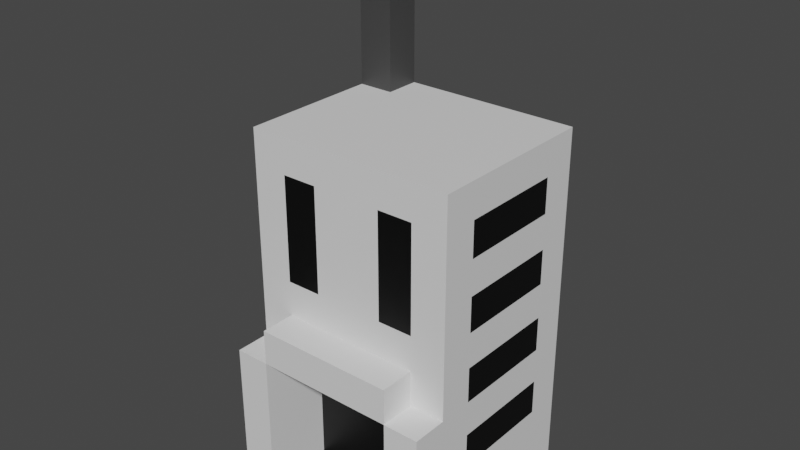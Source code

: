 # Source: BigSpawnerBuilding.blend  (saved by Blender 2.93.21; exported with 4.5.12 LTS)
import bpy
from mathutils import Matrix  # noqa: F401  (used for matrix-valued properties, if any)

bpy.ops.wm.read_factory_settings(use_empty=True)
scene = bpy.context.scene
scene.name = 'Scene'

# ---- collections
col_collection = bpy.data.collections.new('Collection'); scene.collection.children.link(col_collection)

# ---- materials (node trees are filled in below, after node groups)
mat_material_001 = bpy.data.materials.new('Material.001')
mat_material_001.use_transparent_shadow = False
mat_material_002 = bpy.data.materials.new('Material.002')
mat_material_002.use_transparent_shadow = False
mat_material_003 = bpy.data.materials.new('Material.003')
mat_material_003.use_transparent_shadow = False
mat_material_004 = bpy.data.materials.new('Material.004')
mat_material_004.use_transparent_shadow = False

# ---- material node trees
mat_material_001.use_nodes = True; mat_material_001.node_tree.nodes.clear()
_N = mat_material_001.node_tree.nodes; _L = mat_material_001.node_tree.links
n0 = _N.new('ShaderNodeBsdfPrincipled'); n0.name = 'Principled BSDF'; n0.location = (10, 300)
n0.distribution = 'GGX'
n0.subsurface_method = 'BURLEY'
n0.inputs[3].default_value = 1.45
n0.inputs[27].default_value = (0.0, 0.0, 0.0, 1.0)
n0.inputs[28].default_value = 1.0
n1 = _N.new('ShaderNodeOutputMaterial'); n1.name = 'Material Output'; n1.location = (300, 300)
_L.new(n0.outputs[0], n1.inputs[0])
n1.is_active_output = True
mat_material_002.use_nodes = True; mat_material_002.node_tree.nodes.clear()
_N = mat_material_002.node_tree.nodes; _L = mat_material_002.node_tree.links
n0 = _N.new('ShaderNodeBsdfPrincipled'); n0.name = 'Principled BSDF'; n0.location = (10, 300)
n0.distribution = 'GGX'
n0.subsurface_method = 'BURLEY'
n0.inputs[0].default_value = (0.0, 0.0, 0.0, 1.0)
n0.inputs[3].default_value = 1.45
n0.inputs[27].default_value = (0.0, 0.0, 0.0, 1.0)
n0.inputs[28].default_value = 1.0
n1 = _N.new('ShaderNodeOutputMaterial'); n1.name = 'Material Output'; n1.location = (300, 300)
_L.new(n0.outputs[0], n1.inputs[0])
n1.is_active_output = True
mat_material_003.use_nodes = True; mat_material_003.node_tree.nodes.clear()
_N = mat_material_003.node_tree.nodes; _L = mat_material_003.node_tree.links
n0 = _N.new('ShaderNodeBsdfPrincipled'); n0.name = 'Principled BSDF'; n0.location = (10, 300)
n0.distribution = 'GGX'
n0.subsurface_method = 'BURLEY'
n0.inputs[0].default_value = (0.05222, 0.05222, 0.05222, 1.0)
n0.inputs[3].default_value = 1.45
n0.inputs[27].default_value = (0.0, 0.0, 0.0, 1.0)
n0.inputs[28].default_value = 1.0
n1 = _N.new('ShaderNodeOutputMaterial'); n1.name = 'Material Output'; n1.location = (300, 300)
_L.new(n0.outputs[0], n1.inputs[0])
n1.is_active_output = True
mat_material_004.use_nodes = True; mat_material_004.node_tree.nodes.clear()
_N = mat_material_004.node_tree.nodes; _L = mat_material_004.node_tree.links
n0 = _N.new('ShaderNodeBsdfPrincipled'); n0.name = 'Principled BSDF'; n0.location = (10, 300)
n0.distribution = 'GGX'
n0.subsurface_method = 'BURLEY'
n0.inputs[0].default_value = (0.8, 0.01959, 0.0, 1.0)
n0.inputs[3].default_value = 1.45
n0.inputs[27].default_value = (0.0, 0.0, 0.0, 1.0)
n0.inputs[28].default_value = 1.0
n1 = _N.new('ShaderNodeOutputMaterial'); n1.name = 'Material Output'; n1.location = (300, 300)
_L.new(n0.outputs[0], n1.inputs[0])
n1.is_active_output = True

# ---- world
world_world = bpy.data.worlds.new('World'); scene.world = world_world
world_world.use_nodes = True; world_world.node_tree.nodes.clear()
_N = world_world.node_tree.nodes; _L = world_world.node_tree.links
n0 = _N.new('ShaderNodeOutputWorld'); n0.name = 'World Output'; n0.location = (300, 300)
n1 = _N.new('ShaderNodeBackground'); n1.name = 'Background'; n1.location = (10, 300)
n1.inputs[0].default_value = (0.05088, 0.05088, 0.05088, 1.0)
_L.new(n1.outputs[0], n0.inputs[0])
n0.is_active_output = True
world_world.color = (0.05088, 0.05088, 0.05088)
world_world.use_sun_shadow = False
world_world.sun_shadow_jitter_overblur = 0.0

# ---- meshes
me_bigspawnerbuilding_001 = bpy.data.meshes.new('BigSpawnerBuilding.001')
me_bigspawnerbuilding_001.from_pydata([(-0.3, 0.2, 0.1), (-0.3, 0.0, -0.3), (-0.3, 0.0, 0.3), (-0.3, 0.2, -0.2), (-0.3, 0.3, 0.1), (-0.3, 0.3, -0.2), (-0.3, 0.4, 0.3), (-0.3, 0.4, 0.2), (-0.3, 0.4, 0.1), (-0.3, 0.4, -0.2), (-0.3, 0.5, 0.1), (-0.3, 0.5, -0.2), (-0.3, 0.6, 0.1), (-0.3, 0.6, -0.2), (-0.3, 0.7, 0.1), (-0.3, 0.7, -0.2), (-0.3, 0.8, 0.1), (-0.3, 0.8, -0.2), (-0.3, 0.9, 0.1), (-0.3, 0.9, -0.2), (-0.3, 1.0, 0.2), (-0.3, 1.0, -0.2), (-0.3, 1.0, -0.3), (-0.3, 1.4, -0.2), (-0.3, 1.4, -0.3), (-0.3, 1.5, -0.2), (-0.3, 1.5, -0.3), (-0.2, 0.5, 0.3), (-0.2, 0.4, 0.2), (-0.2, 0.4, 0.3), (-0.2, 0.5, 0.2), (0.2, 0.4, 0.3), (0.2, 0.0, 0.1), (0.2, 0.0, 0.3), (0.2, 0.4, 0.1), (-0.2, 0.0, 0.3), (-0.2, 0.0, 0.1), (-0.2, 0.4, 0.3), (-0.2, 0.4, 0.1), (-0.2, 1.0, -0.2), (-0.2, 1.0, -0.3), (-0.2, 1.4, -0.2), (-0.2, 1.4, -0.3), (-0.2, 1.5, -0.2), (-0.2, 1.5, -0.3), (0.2, 0.4, 0.3), (0.2, 0.4, 0.2), (0.2, 0.5, 0.3), (0.2, 0.5, 0.2), (0.3, 0.0, 0.3), (0.3, 0.0, -0.3), (0.3, 0.2, 0.1), (0.3, 0.2, -0.2), (0.3, 0.3, 0.1), (0.3, 0.3, -0.2), (0.3, 0.4, 0.3), (0.3, 0.4, 0.2), (0.3, 0.4, 0.1), (0.3, 0.4, -0.2), (0.3, 0.5, 0.1), (0.3, 0.5, -0.2), (0.3, 0.6, 0.1), (0.3, 0.6, -0.2), (0.3, 0.7, 0.1), (0.3, 0.7, -0.2), (0.3, 0.8, 0.1), (0.3, 0.8, -0.2), (0.3, 0.9, 0.1), (0.3, 0.9, -0.2), (0.3, 1.0, 0.2), (0.3, 1.0, -0.3), (-0.2, 0.0, 0.3), (-0.3, 0.4, 0.3), (-0.3, 0.0, 0.3), (-0.2, 0.4, 0.3), (0.2, 0.4, 0.3), (-0.2, 0.5, 0.3), (0.2, 0.5, 0.3), (0.3, 0.0, 0.3), (0.2, 0.0, 0.3), (0.3, 0.4, 0.3), (-0.2, 0.4, 0.2), (-0.3, 1.0, 0.2), (-0.3, 0.4, 0.2), (-0.2, 0.5, 0.2), (-0.2, 0.6, 0.2), (-0.2, 0.9, 0.2), (-0.1, 0.6, 0.2), (-0.1, 0.9, 0.2), (0.1, 0.6, 0.2), (0.1, 0.9, 0.2), (0.2, 0.5, 0.2), (0.2, 0.6, 0.2), (0.2, 0.9, 0.2), (0.3, 0.4, 0.2), (0.2, 0.4, 0.2), (0.3, 1.0, 0.2), (0.2, 0.0, 0.1), (-0.2, 0.4, 0.1), (-0.2, 0.0, 0.1), (0.2, 0.4, 0.1), (-0.2, 1.0, -0.2), (-0.3, 1.4, -0.2), (-0.3, 1.0, -0.2), (-0.2, 1.4, -0.2), (-0.3, 1.5, -0.2), (-0.2, 1.5, -0.2), (-0.3, 0.0, -0.3), (-0.3, 1.0, -0.3), (-0.2, 0.2, -0.3), (-0.2, 0.3, -0.3), (-0.2, 0.4, -0.3), (-0.2, 0.5, -0.3), (-0.2, 0.6, -0.3), (-0.2, 0.7, -0.3), (-0.2, 0.8, -0.3), (-0.2, 0.9, -0.3), (-0.3, 1.4, -0.3), (-0.2, 1.0, -0.3), (-0.3, 1.5, -0.3), (-0.2, 1.4, -0.3), (-0.2, 1.5, -0.3), (0.2, 0.2, -0.3), (0.2, 0.3, -0.3), (0.2, 0.4, -0.3), (0.2, 0.5, -0.3), (0.2, 0.6, -0.3), (0.2, 0.7, -0.3), (0.2, 0.8, -0.3), (0.2, 0.9, -0.3), (0.3, 0.0, -0.3), (0.3, 1.0, -0.3), (-0.2, 0.0, 0.1), (-0.2, 0.0, 0.3), (-0.3, 0.0, 0.3), (0.2, 0.0, 0.1), (0.3, 0.0, 0.3), (0.2, 0.0, 0.3), (-0.2, 0.0, 0.0), (0.2, 0.0, 0.0), (-0.3, 0.0, -0.3), (0.3, 0.0, -0.3), (-0.2, 0.4, 0.1), (0.2, 0.4, 0.3), (-0.2, 0.4, 0.3), (0.2, 0.4, 0.1), (-0.3, 0.4, 0.3), (-0.2, 0.4, 0.3), (-0.3, 0.4, 0.2), (-0.2, 0.4, 0.2), (0.2, 0.4, 0.3), (0.3, 0.4, 0.3), (0.2, 0.4, 0.2), (0.3, 0.4, 0.2), (-0.2, 0.5, 0.3), (0.2, 0.5, 0.3), (-0.2, 0.5, 0.2), (0.2, 0.5, 0.2), (-0.3, 1.0, 0.2), (0.3, 1.0, 0.2), (-0.2, 1.0, 0.1), (-0.1, 1.0, 0.1), (0.1, 1.0, 0.1), (0.2, 1.0, 0.1), (-0.3, 1.0, -0.2), (-0.2, 1.0, -0.2), (-0.1, 1.0, -0.2), (0.1, 1.0, -0.2), (0.2, 1.0, -0.2), (-0.2, 1.0, -0.3), (0.3, 1.0, -0.3), (-0.3, 1.5, -0.2), (-0.2, 1.5, -0.2), (-0.3, 1.5, -0.3), (-0.2, 1.5, -0.3)], [], [(0, 1, 2), (3, 1, 0), (4, 0, 2), (4, 3, 0), (5, 1, 3), (5, 3, 4), (6, 4, 2), (6, 5, 4), (7, 5, 6), (8, 5, 7), (9, 1, 5), (9, 5, 8), (10, 8, 7), (10, 9, 8), (11, 1, 9), (11, 9, 10), (12, 10, 7), (12, 11, 10), (13, 1, 11), (13, 11, 12), (14, 12, 7), (14, 13, 12), (15, 1, 13), (15, 13, 14), (16, 14, 7), (16, 15, 14), (17, 1, 15), (17, 15, 16), (18, 16, 7), (18, 17, 16), (19, 1, 17), (19, 17, 18), (20, 18, 7), (20, 19, 18), (21, 1, 19), (21, 19, 20), (22, 1, 21), (23, 22, 21), (24, 22, 23), (25, 24, 23), (26, 24, 25), (27, 28, 29), (30, 28, 27), (31, 32, 33), (34, 32, 31), (35, 36, 37), (37, 36, 38), (39, 40, 41), (41, 40, 42), (41, 42, 43), (43, 42, 44), (45, 46, 47), (47, 46, 48), (49, 50, 51), (51, 50, 52), (49, 51, 53), (51, 52, 53), (52, 50, 54), (53, 52, 54), (49, 53, 55), (53, 54, 55), (55, 54, 56), (56, 54, 57), (54, 50, 58), (57, 54, 58), (56, 57, 59), (57, 58, 59), (58, 50, 60), (59, 58, 60), (56, 59, 61), (59, 60, 61), (60, 50, 62), (61, 60, 62), (56, 61, 63), (61, 62, 63), (62, 50, 64), (63, 62, 64), (56, 63, 65), (63, 64, 65), (64, 50, 66), (65, 64, 66), (56, 65, 67), (65, 66, 67), (66, 50, 68), (67, 66, 68), (56, 67, 69), (67, 68, 69), (68, 50, 70), (69, 68, 70), (71, 72, 73), (74, 72, 71), (75, 76, 74), (77, 76, 75), (78, 75, 79), (80, 75, 78), (81, 82, 83), (84, 82, 81), (85, 82, 84), (86, 82, 85), (87, 85, 84), (87, 86, 85), (88, 82, 86), (88, 86, 87), (89, 87, 84), (89, 88, 87), (90, 82, 88), (90, 88, 89), (91, 89, 84), (92, 90, 89), (92, 89, 91), (93, 82, 90), (93, 90, 92), (94, 92, 91), (94, 91, 95), (94, 93, 92), (96, 82, 93), (96, 93, 94), (97, 98, 99), (100, 98, 97), (101, 102, 103), (104, 105, 102), (104, 102, 101), (106, 105, 104), (107, 108, 109), (109, 108, 110), (110, 108, 111), (111, 108, 112), (112, 108, 113), (113, 108, 114), (114, 108, 115), (115, 108, 116), (108, 117, 118), (116, 108, 118), (117, 119, 120), (118, 117, 120), (120, 119, 121), (107, 109, 122), (109, 110, 122), (110, 111, 123), (122, 110, 123), (111, 112, 124), (123, 111, 124), (112, 113, 125), (124, 112, 125), (113, 114, 126), (125, 113, 126), (114, 115, 127), (126, 114, 127), (115, 116, 128), (127, 115, 128), (116, 118, 129), (128, 116, 129), (127, 128, 130), (126, 127, 130), (128, 129, 130), (124, 125, 130), (123, 124, 130), (122, 123, 130), (107, 122, 130), (125, 126, 130), (129, 118, 131), (130, 129, 131), (132, 133, 134), (135, 136, 137), (138, 132, 134), (138, 135, 132), (139, 136, 135), (139, 135, 138), (140, 138, 134), (140, 139, 138), (141, 136, 139), (141, 139, 140), (142, 143, 144), (145, 143, 142), (146, 147, 148), (148, 147, 149), (150, 151, 152), (152, 151, 153), (154, 155, 156), (156, 155, 157), (158, 159, 160), (160, 159, 161), (161, 159, 162), (162, 159, 163), (158, 160, 164), (160, 161, 165), (164, 160, 165), (161, 162, 166), (165, 161, 166), (162, 163, 167), (166, 162, 167), (163, 159, 168), (167, 163, 168), (166, 167, 169), (167, 168, 169), (165, 166, 169), (168, 159, 170), (169, 168, 170), (171, 172, 173), (173, 172, 174)])
me_bigspawnerbuilding_001.polygons.foreach_set('use_smooth', [True] * 200)
me_bigspawnerbuilding_001.polygons.foreach_set('material_index', [0, 0, 0, 1, 0, 1, 0, 0, 0, 0, 0, 0, 0, 1, 0, 1, 0, 0, 0, 0, 0, 1, 0, 1, 0, 0, 0, 0, 0, 1, 0, 1, 0, 0, 0, 0, 0, 2, 2, 3, 3, 0, 0, 0, 0, 0, 0, 2, 2, 3, 3, 0, 0, 0, 0, 0, 1, 0, 1, 0, 0, 0, 0, 0, 0, 0, 1, 0, 1, 0, 0, 0, 0, 0, 1, 0, 1, 0, 0, 0, 0, 0, 1, 0, 1, 0, 0, 0, 0, 0, 0, 0, 0, 0, 0, 0, 0, 0, 0, 0, 1, 0, 1, 0, 0, 0, 0, 0, 1, 0, 0, 1, 0, 0, 0, 0, 0, 1, 1, 2, 3, 2, 3, 0, 0, 0, 0, 0, 0, 0, 0, 2, 0, 3, 2, 3, 0, 1, 0, 1, 1, 0, 0, 1, 1, 0, 0, 1, 1, 0, 0, 1, 0, 0, 0, 0, 0, 0, 0, 0, 0, 0, 0, 0, 0, 0, 0, 0, 0, 0, 0, 0, 0, 0, 0, 0, 0, 0, 0, 0, 0, 0, 0, 0, 0, 0, 0, 0, 0, 0, 0, 0, 0, 0, 0, 0, 0, 0, 3, 3])
_uv = me_bigspawnerbuilding_001.uv_layers.new(name='UVMap')
_uv.uv.foreach_set('vector', [0.3066, 0.5, 0.3066, 0.5, 0.3066, 0.5, 0.3066, 0.5, 0.3066, 0.5, 0.3066, 0.5, 0.3066, 0.5, 0.3066, 0.5, 0.3066, 0.5, 0.9941, 0.5, 0.9941, 0.5, 0.9941, 0.5, 0.3066, 0.5, 0.3066, 0.5, 0.3066, 0.5, 0.9941, 0.5, 0.9941, 0.5, 0.9941, 0.5, 0.3066, 0.5, 0.3066, 0.5, 0.3066, 0.5, 0.3066, 0.5, 0.3066, 0.5, 0.3066, 0.5, 0.3066, 0.5, 0.3066, 0.5, 0.3066, 0.5, 0.3066, 0.5, 0.3066, 0.5, 0.3066, 0.5, 0.3066, 0.5, 0.3066, 0.5, 0.3066, 0.5, 0.3066, 0.5, 0.3066, 0.5, 0.3066, 0.5, 0.3066, 0.5, 0.3066, 0.5, 0.3066, 0.5, 0.9941, 0.5, 0.9941, 0.5, 0.9941, 0.5, 0.3066, 0.5, 0.3066, 0.5, 0.3066, 0.5, 0.9941, 0.5, 0.9941, 0.5, 0.9941, 0.5, 0.3066, 0.5, 0.3066, 0.5, 0.3066, 0.5, 0.3066, 0.5, 0.3066, 0.5, 0.3066, 0.5, 0.3066, 0.5, 0.3066, 0.5, 0.3066, 0.5, 0.3066, 0.5, 0.3066, 0.5, 0.3066, 0.5, 0.3066, 0.5, 0.3066, 0.5, 0.3066, 0.5, 0.9941, 0.5, 0.9941, 0.5, 0.9941, 0.5, 0.3066, 0.5, 0.3066, 0.5, 0.3066, 0.5, 0.9941, 0.5, 0.9941, 0.5, 0.9941, 0.5, 0.3066, 0.5, 0.3066, 0.5, 0.3066, 0.5, 0.3066, 0.5, 0.3066, 0.5, 0.3066, 0.5, 0.3066, 0.5, 0.3066, 0.5, 0.3066, 0.5, 0.3066, 0.5, 0.3066, 0.5, 0.3066, 0.5, 0.3066, 0.5, 0.3066, 0.5, 0.3066, 0.5, 0.9941, 0.5, 0.9941, 0.5, 0.9941, 0.5, 0.3066, 0.5, 0.3066, 0.5, 0.3066, 0.5, 0.9941, 0.5, 0.9941, 0.5, 0.9941, 0.5, 0.3066, 0.5, 0.3066, 0.5, 0.3066, 0.5, 0.3066, 0.5, 0.3066, 0.5, 0.3066, 0.5, 0.3066, 0.5, 0.3066, 0.5, 0.3066, 0.5, 0.3066, 0.5, 0.3066, 0.5, 0.3066, 0.5, 0.3066, 0.5, 0.3066, 0.5, 0.3066, 0.5, 0.9863, 0.5, 0.9863, 0.5, 0.9863, 0.5, 0.9863, 0.5, 0.9863, 0.5, 0.9863, 0.5, 0.8457, 0.5, 0.8457, 0.5, 0.8457, 0.5, 0.8457, 0.5, 0.8457, 0.5, 0.8457, 0.5, 0.3066, 0.5, 0.3066, 0.5, 0.3066, 0.5, 0.3066, 0.5, 0.3066, 0.5, 0.3066, 0.5, 0.3066, 0.5, 0.3066, 0.5, 0.3066, 0.5, 0.3066, 0.5, 0.3066, 0.5, 0.3066, 0.5, 0.3066, 0.5, 0.3066, 0.5, 0.3066, 0.5, 0.3066, 0.5, 0.3066, 0.5, 0.3066, 0.5, 0.9863, 0.5, 0.9863, 0.5, 0.9863, 0.5, 0.9863, 0.5, 0.9863, 0.5, 0.9863, 0.5, 0.8457, 0.5, 0.8457, 0.5, 0.8457, 0.5, 0.8457, 0.5, 0.8457, 0.5, 0.8457, 0.5, 0.3066, 0.5, 0.3066, 0.5, 0.3066, 0.5, 0.3066, 0.5, 0.3066, 0.5, 0.3066, 0.5, 0.3066, 0.5, 0.3066, 0.5, 0.3066, 0.5, 0.3066, 0.5, 0.3066, 0.5, 0.3066, 0.5, 0.3066, 0.5, 0.3066, 0.5, 0.3066, 0.5, 0.9941, 0.5, 0.9941, 0.5, 0.9941, 0.5, 0.3066, 0.5, 0.3066, 0.5, 0.3066, 0.5, 0.9941, 0.5, 0.9941, 0.5, 0.9941, 0.5, 0.3066, 0.5, 0.3066, 0.5, 0.3066, 0.5, 0.3066, 0.5, 0.3066, 0.5, 0.3066, 0.5, 0.3066, 0.5, 0.3066, 0.5, 0.3066, 0.5, 0.3066, 0.5, 0.3066, 0.5, 0.3066, 0.5, 0.3066, 0.5, 0.3066, 0.5, 0.3066, 0.5, 0.3066, 0.5, 0.3066, 0.5, 0.3066, 0.5, 0.3066, 0.5, 0.3066, 0.5, 0.3066, 0.5, 0.9941, 0.5, 0.9941, 0.5, 0.9941, 0.5, 0.3066, 0.5, 0.3066, 0.5, 0.3066, 0.5, 0.9941, 0.5, 0.9941, 0.5, 0.9941, 0.5, 0.3066, 0.5, 0.3066, 0.5, 0.3066, 0.5, 0.3066, 0.5, 0.3066, 0.5, 0.3066, 0.5, 0.3066, 0.5, 0.3066, 0.5, 0.3066, 0.5, 0.3066, 0.5, 0.3066, 0.5, 0.3066, 0.5, 0.3066, 0.5, 0.3066, 0.5, 0.3066, 0.5, 0.9941, 0.5, 0.9941, 0.5, 0.9941, 0.5, 0.3066, 0.5, 0.3066, 0.5, 0.3066, 0.5, 0.9941, 0.5, 0.9941, 0.5, 0.9941, 0.5, 0.3066, 0.5, 0.3066, 0.5, 0.3066, 0.5, 0.3066, 0.5, 0.3066, 0.5, 0.3066, 0.5, 0.3066, 0.5, 0.3066, 0.5, 0.3066, 0.5, 0.3066, 0.5, 0.3066, 0.5, 0.3066, 0.5, 0.3066, 0.5, 0.3066, 0.5, 0.3066, 0.5, 0.9941, 0.5, 0.9941, 0.5, 0.9941, 0.5, 0.3066, 0.5, 0.3066, 0.5, 0.3066, 0.5, 0.9941, 0.5, 0.9941, 0.5, 0.9941, 0.5, 0.3066, 0.5, 0.3066, 0.5, 0.3066, 0.5, 0.3066, 0.5, 0.3066, 0.5, 0.3066, 0.5, 0.3066, 0.5, 0.3066, 0.5, 0.3066, 0.5, 0.3066, 0.5, 0.3066, 0.5, 0.3066, 0.5, 0.3066, 0.5, 0.3066, 0.5, 0.3066, 0.5, 0.3066, 0.5, 0.3066, 0.5, 0.3066, 0.5, 0.3066, 0.5, 0.3066, 0.5, 0.3066, 0.5, 0.3066, 0.5, 0.3066, 0.5, 0.3066, 0.5, 0.3066, 0.5, 0.3066, 0.5, 0.3066, 0.5, 0.3066, 0.5, 0.3066, 0.5, 0.3066, 0.5, 0.3066, 0.5, 0.3066, 0.5, 0.3066, 0.5, 0.3066, 0.5, 0.3066, 0.5, 0.3066, 0.5, 0.3066, 0.5, 0.3066, 0.5, 0.3066, 0.5, 0.3066, 0.5, 0.3066, 0.5, 0.3066, 0.5, 0.3066, 0.5, 0.3066, 0.5, 0.3066, 0.5, 0.9941, 0.5, 0.9941, 0.5, 0.9941, 0.5, 0.3066, 0.5, 0.3066, 0.5, 0.3066, 0.5, 0.9941, 0.5, 0.9941, 0.5, 0.9941, 0.5, 0.3066, 0.5, 0.3066, 0.5, 0.3066, 0.5, 0.3066, 0.5, 0.3066, 0.5, 0.3066, 0.5, 0.3066, 0.5, 0.3066, 0.5, 0.3066, 0.5, 0.3066, 0.5, 0.3066, 0.5, 0.3066, 0.5, 0.3066, 0.5, 0.3066, 0.5, 0.3066, 0.5, 0.9941, 0.5, 0.9941, 0.5, 0.9941, 0.5, 0.3066, 0.5, 0.3066, 0.5, 0.3066, 0.5, 0.3066, 0.5, 0.3066, 0.5, 0.3066, 0.5, 0.9941, 0.5, 0.9941, 0.5, 0.9941, 0.5, 0.3066, 0.5, 0.3066, 0.5, 0.3066, 0.5, 0.3066, 0.5, 0.3066, 0.5, 0.3066, 0.5, 0.3066, 0.5, 0.3066, 0.5, 0.3066, 0.5, 0.3066, 0.5, 0.3066, 0.5, 0.3066, 0.5, 0.3066, 0.5, 0.3066, 0.5, 0.3066, 0.5, 0.9941, 0.5, 0.9941, 0.5, 0.9941, 0.5, 0.9941, 0.5, 0.9941, 0.5, 0.9941, 0.5, 0.9863, 0.5, 0.9863, 0.5, 0.9863, 0.5, 0.8457, 0.5, 0.8457, 0.5, 0.8457, 0.5, 0.9863, 0.5, 0.9863, 0.5, 0.9863, 0.5, 0.8457, 0.5, 0.8457, 0.5, 0.8457, 0.5, 0.3066, 0.5, 0.3066, 0.5, 0.3066, 0.5, 0.3066, 0.5, 0.3066, 0.5, 0.3066, 0.5, 0.3066, 0.5, 0.3066, 0.5, 0.3066, 0.5, 0.3066, 0.5, 0.3066, 0.5, 0.3066, 0.5, 0.3066, 0.5, 0.3066, 0.5, 0.3066, 0.5, 0.3066, 0.5, 0.3066, 0.5, 0.3066, 0.5, 0.3066, 0.5, 0.3066, 0.5, 0.3066, 0.5, 0.3066, 0.5, 0.3066, 0.5, 0.3066, 0.5, 0.9863, 0.5, 0.9863, 0.5, 0.9863, 0.5, 0.3066, 0.5, 0.3066, 0.5, 0.3066, 0.5, 0.8457, 0.5, 0.8457, 0.5, 0.8457, 0.5, 0.9863, 0.5, 0.9863, 0.5, 0.9863, 0.5, 0.8457, 0.5, 0.8457, 0.5, 0.8457, 0.5, 0.3066, 0.5, 0.3066, 0.5, 0.3066, 0.5, 0.9941, 0.5, 0.9941, 0.5, 0.9941, 0.5, 0.3066, 0.5, 0.3066, 0.5, 0.3066, 0.5, 0.9941, 0.5, 0.9941, 0.5, 0.9941, 0.5, 0.9941, 0.5, 0.9941, 0.5, 0.9941, 0.5, 0.3066, 0.5, 0.3066, 0.5, 0.3066, 0.5, 0.3066, 0.5, 0.3066, 0.5, 0.3066, 0.5, 0.9941, 0.5, 0.9941, 0.5, 0.9941, 0.5, 0.9941, 0.5, 0.9941, 0.5, 0.9941, 0.5, 0.3066, 0.5, 0.3066, 0.5, 0.3066, 0.5, 0.3066, 0.5, 0.3066, 0.5, 0.3066, 0.5, 0.9941, 0.5, 0.9941, 0.5, 0.9941, 0.5, 0.9941, 0.5, 0.9941, 0.5, 0.9941, 0.5, 0.3066, 0.5, 0.3066, 0.5, 0.3066, 0.5, 0.3066, 0.5, 0.3066, 0.5, 0.3066, 0.5, 0.9941, 0.5, 0.9941, 0.5, 0.9941, 0.5, 0.3066, 0.5, 0.3066, 0.5, 0.3066, 0.5, 0.3066, 0.5, 0.3066, 0.5, 0.3066, 0.5, 0.3066, 0.5, 0.3066, 0.5, 0.3066, 0.5, 0.3066, 0.5, 0.3066, 0.5, 0.3066, 0.5, 0.3066, 0.5, 0.3066, 0.5, 0.3066, 0.5, 0.3066, 0.5, 0.3066, 0.5, 0.3066, 0.5, 0.3066, 0.5, 0.3066, 0.5, 0.3066, 0.5, 0.3066, 0.5, 0.3066, 0.5, 0.3066, 0.5, 0.3066, 0.5, 0.3066, 0.5, 0.3066, 0.5, 0.3066, 0.5, 0.3066, 0.5, 0.3066, 0.5, 0.3066, 0.5, 0.3066, 0.5, 0.3066, 0.5, 0.3066, 0.5, 0.3066, 0.5, 0.3066, 0.5, 0.3066, 0.5, 0.3066, 0.5, 0.3066, 0.5, 0.9941, 0.5, 0.9941, 0.5, 0.9941, 0.5, 0.3066, 0.5, 0.3066, 0.5, 0.3066, 0.5, 0.9941, 0.5, 0.9941, 0.5, 0.9941, 0.5, 0.3066, 0.5, 0.3066, 0.5, 0.3066, 0.5, 0.3066, 0.5, 0.3066, 0.5, 0.3066, 0.5, 0.3066, 0.5, 0.3066, 0.5, 0.3066, 0.5, 0.3066, 0.5, 0.3066, 0.5, 0.3066, 0.5, 0.3066, 0.5, 0.3066, 0.5, 0.3066, 0.5, 0.3066, 0.5, 0.3066, 0.5, 0.3066, 0.5, 0.3066, 0.5, 0.3066, 0.5, 0.3066, 0.5, 0.3066, 0.5, 0.3066, 0.5, 0.3066, 0.5, 0.3066, 0.5, 0.3066, 0.5, 0.3066, 0.5, 0.3066, 0.5, 0.3066, 0.5, 0.3066, 0.5, 0.3066, 0.5, 0.3066, 0.5, 0.3066, 0.5, 0.3066, 0.5, 0.3066, 0.5, 0.3066, 0.5, 0.3066, 0.5, 0.3066, 0.5, 0.3066, 0.5, 0.3066, 0.5, 0.3066, 0.5, 0.3066, 0.5, 0.3066, 0.5, 0.3066, 0.5, 0.3066, 0.5, 0.3066, 0.5, 0.3066, 0.5, 0.3066, 0.5, 0.3066, 0.5, 0.3066, 0.5, 0.3066, 0.5, 0.9941, 0.5, 0.9941, 0.5, 0.9941, 0.5, 0.3066, 0.5, 0.3066, 0.5, 0.3066, 0.5, 0.3066, 0.5, 0.3066, 0.5, 0.3066, 0.5, 0.9941, 0.5, 0.9941, 0.5, 0.9941, 0.5, 0.9941, 0.5, 0.9941, 0.5, 0.9941, 0.5, 0.3066, 0.5, 0.3066, 0.5, 0.3066, 0.5, 0.3066, 0.5, 0.3066, 0.5, 0.3066, 0.5, 0.9941, 0.5, 0.9941, 0.5, 0.9941, 0.5, 0.3066, 0.5, 0.3066, 0.5, 0.3066, 0.5, 0.3066, 0.5, 0.3066, 0.5, 0.3066, 0.5, 0.3066, 0.5, 0.3066, 0.5, 0.3066, 0.5, 0.3066, 0.5, 0.3066, 0.5, 0.3066, 0.5, 0.3066, 0.5, 0.3066, 0.5, 0.3066, 0.5, 0.8457, 0.5, 0.8457, 0.5, 0.8457, 0.5, 0.8457, 0.5, 0.8457, 0.5, 0.8457, 0.5])
me_bigspawnerbuilding_001.materials.append(mat_material_001)
me_bigspawnerbuilding_001.materials.append(mat_material_002)
me_bigspawnerbuilding_001.materials.append(mat_material_003)
me_bigspawnerbuilding_001.materials.append(mat_material_004)
me_bigspawnerbuilding_001.use_remesh_fix_poles = True
me_bigspawnerbuilding_001.use_remesh_preserve_attributes = False
me_bigspawnerbuilding_001.update()
me_bigspawnerbuilding_001.normals_split_custom_set([tuple(v) for v in zip(*[iter([-1.0, 0.0, 0.0, -1.0, 0.0, 0.0, -1.0, 0.0, 0.0, -1.0, 0.0, 0.0, -1.0, 0.0, 0.0, -1.0, 0.0, 0.0, -1.0, 0.0, 0.0, -1.0, 0.0, 0.0, -1.0, 0.0, 0.0, -1.0, 0.0, 0.0, -1.0, 0.0, 0.0, -1.0, 0.0, 0.0, -1.0, 0.0, 0.0, -1.0, 0.0, 0.0, -1.0, 0.0, 0.0, -1.0, 0.0, 0.0, -1.0, 0.0, 0.0, -1.0, 0.0, 0.0, -1.0, 0.0, 0.0, -1.0, 0.0, 0.0, -1.0, 0.0, 0.0, -1.0, 0.0, 0.0, -1.0, 0.0, 0.0, -1.0, 0.0, 0.0, -1.0, 0.0, 0.0, -1.0, 0.0, 0.0, -1.0, 0.0, 0.0, -1.0, 0.0, 0.0, -1.0, 0.0, 0.0, -1.0, 0.0, 0.0, -1.0, 0.0, 0.0, -1.0, 0.0, 0.0, -1.0, 0.0, 0.0, -1.0, 0.0, 0.0, -1.0, 0.0, 0.0, -1.0, 0.0, 0.0, -1.0, 0.0, 0.0, -1.0, 0.0, 0.0, -1.0, 0.0, 0.0, -1.0, 0.0, 0.0, -1.0, 0.0, 0.0, -1.0, 0.0, 0.0, -1.0, 0.0, 0.0, -1.0, 0.0, 0.0, -1.0, 0.0, 0.0, -1.0, 0.0, 0.0, -1.0, 0.0, 0.0, -1.0, 0.0, 0.0, -1.0, 0.0, 0.0, -1.0, 0.0, 0.0, -1.0, 0.0, 0.0, -1.0, 0.0, 0.0, -1.0, 0.0, 0.0, -1.0, 0.0, 0.0, -1.0, 0.0, 0.0, -1.0, 0.0, 0.0, -1.0, 0.0, 0.0, -1.0, 0.0, 0.0, -1.0, 0.0, 0.0, -1.0, 0.0, 0.0, -1.0, 0.0, 0.0, -1.0, 0.0, 0.0, -1.0, 0.0, 0.0, -1.0, 0.0, 0.0, -1.0, 0.0, 0.0, -1.0, 0.0, 0.0, -1.0, 0.0, 0.0, -1.0, 0.0, 0.0, -1.0, 0.0, 0.0, -1.0, 0.0, 0.0, -1.0, 0.0, 0.0, -1.0, 0.0, 0.0, -1.0, 0.0, 0.0, -1.0, 0.0, 0.0, -1.0, 0.0, 0.0, -1.0, 0.0, 0.0, -1.0, 0.0, 0.0, -1.0, 0.0, 0.0, -1.0, 0.0, 0.0, -1.0, 0.0, 0.0, -1.0, 0.0, 0.0, -1.0, 0.0, 0.0, -1.0, 0.0, 0.0, -1.0, 0.0, 0.0, -1.0, 0.0, 0.0, -1.0, 0.0, 0.0, -1.0, 0.0, 0.0, -1.0, 0.0, 0.0, -1.0, 0.0, 0.0, -1.0, 0.0, 0.0, -1.0, 0.0, 0.0, -1.0, 0.0, 0.0, -1.0, 0.0, 0.0, -1.0, 0.0, 0.0, -1.0, 0.0, 0.0, -1.0, 0.0, 0.0, -1.0, 0.0, 0.0, -1.0, 0.0, 0.0, -1.0, 0.0, 0.0, -1.0, 0.0, 0.0, -1.0, 0.0, 0.0, -1.0, 0.0, 0.0, -1.0, 0.0, 0.0, -1.0, 0.0, 0.0, -1.0, 0.0, 0.0, -1.0, 0.0, 0.0, -1.0, 0.0, 0.0, -1.0, 0.0, 0.0, -1.0, 0.0, 0.0, -1.0, 0.0, 0.0, -1.0, 0.0, 0.0, -1.0, 0.0, 0.0, -1.0, 0.0, 0.0, -1.0, 0.0, 0.0, -1.0, 0.0, 0.0, -1.0, 0.0, 0.0, -1.0, 0.0, 0.0, -1.0, 0.0, 0.0, -1.0, 0.0, 0.0, -1.0, 0.0, 0.0, -1.0, 0.0, 0.0, -1.0, 0.0, 0.0, -1.0, 0.0, 0.0, -1.0, 0.0, 0.0, -1.0, 0.0, 0.0, -1.0, 0.0, 0.0, -1.0, 0.0, 0.0, -1.0, 0.0, 0.0, -1.0, 0.0, 0.0, -1.0, 0.0, 0.0, -1.0, 0.0, 0.0, -1.0, 0.0, 0.0, -1.0, 0.0, 0.0, -1.0, 0.0, 0.0, -1.0, 0.0, 0.0, 1.0, 0.0, 0.0, 1.0, 0.0, 0.0, 1.0, 0.0, 0.0, 1.0, 0.0, 0.0, 1.0, 0.0, 0.0, 1.0, 0.0, 0.0, 1.0, 0.0, 0.0, 1.0, 0.0, 0.0, 1.0, 0.0, 0.0, 1.0, 0.0, 0.0, 1.0, 0.0, 0.0, 1.0, 0.0, 0.0, 1.0, 0.0, 0.0, 1.0, 0.0, 0.0, 1.0, 0.0, 0.0, 1.0, 0.0, 0.0, 1.0, 0.0, 0.0, 1.0, 0.0, 0.0, 1.0, 0.0, 0.0, 1.0, 0.0, 0.0, 1.0, 0.0, 0.0, 1.0, 0.0, 0.0, 1.0, 0.0, 0.0, 1.0, 0.0, 0.0, 1.0, 0.0, 0.0, 1.0, -2.544e-08, 0.0, 1.0, -4.581e-09, 0.0, 1.0, -4.581e-09, 0.0, 1.0, -2.544e-08, 0.0, 1.0, -2.01e-08, 0.0, 1.0, 0.0, 0.0, 1.0, -4.581e-09, 0.0, 1.0, 0.0, 0.0, 1.0, -4.581e-09, 0.0, 1.0, -2.01e-08, 0.0, 1.0, 0.0, 0.0, 1.0, -2.01e-08, 0.0, 1.0, -2.544e-08, 0.0, 1.0, 0.0, 0.0, 1.0, 0.0, 0.0, 1.0, -2.01e-08, 0.0, 1.0, 0.0, 0.0, 1.0, 0.0, 0.0, 1.0, 0.0, 0.0, 1.0, 0.0, 0.0, 1.0, 0.0, 0.0, 1.0, 0.0, 0.0, 1.0, 0.0, 0.0, 1.0, 0.0, 0.0, 1.0, 0.0, 0.0, 1.0, 0.0, 0.0, 1.0, 0.0, 0.0, 1.0, 0.0, 0.0, 1.0, 0.0, 0.0, 1.0, 0.0, 0.0, 1.0, -2.544e-08, 0.0, 1.0, 0.0, 0.0, 1.0, 0.0, 0.0, 1.0, 0.0, 0.0, 1.0, 0.0, 0.0, 1.0, 0.0, 0.0, 1.0, 0.0, 0.0, 1.0, 0.0, 0.0, 1.0, 0.0, 0.0, 1.0, 0.0, 0.0, 1.0, 0.0, 0.0, 1.0, 0.0, 0.0, 1.0, -2.544e-08, 0.0, 1.0, 0.0, 0.0, 1.0, 0.0, 0.0, 1.0, 0.0, 0.0, 1.0, 0.0, 0.0, 1.0, 0.0, 0.0, 1.0, 0.0, 0.0, 1.0, 0.0, 0.0, 1.0, 0.0, 0.0, 1.0, 0.0, 0.0, 1.0, 0.0, 0.0, 1.0, 0.0, 0.0, 1.0, -2.544e-08, 0.0, 1.0, 0.0, 0.0, 1.0, 0.0, 0.0, 1.0, 0.0, 0.0, 1.0, 0.0, 0.0, 1.0, 0.0, 0.0, 1.0, 0.0, 0.0, 1.0, 0.0, 0.0, 1.0, 0.0, 0.0, 1.0, 0.0, 0.0, 1.0, 0.0, 0.0, 1.0, 0.0, 0.0, 1.0, -2.544e-08, 0.0, 1.0, 0.0, 0.0, 1.0, 0.0, 0.0, 1.0, 0.0, 0.0, 1.0, 0.0, 0.0, 1.0, 0.0, 0.0, 1.0, 0.0, 0.0, 1.0, 0.0, 0.0, 1.0, 0.0, 0.0, 1.0, 0.0, 0.0, 1.0, 0.0, 0.0, 1.0, 0.0, 0.0, 1.0, -2.544e-08, 0.0, 1.0, 0.0, 0.0, 1.0, 0.0, 0.0, 1.0, 0.0, 0.0, 1.0, 0.0, 0.0, 1.0, 0.0, 0.0, 1.0, 0.0, 0.0, 1.0, 0.0, 0.0, 1.0, 0.0, 0.0, 1.0, 0.0, 0.0, 1.0, 0.0, 0.0, 1.0, 0.0, 0.0, 1.0, -2.544e-08, 0.0, 1.0, 2.504e-08, 0.0, 1.0, 0.0, 0.0, 1.0, 0.0, 0.0, 1.0, 2.504e-08, 0.0, 1.0, 0.0, 0.0, 1.0, 0.0, 0.0, 1.0, 1.162e-08, 0.0, 1.0, 0.0, 0.0, 1.0, 2.504e-08, 0.0, 1.0, 1.162e-08, 0.0, 1.0, 2.504e-08, 0.0, 1.0, -2.544e-08, 0.0, 1.0, 3.725e-08, 0.0, 1.0, 1.162e-08, 0.0, 1.0, 2.504e-08, 0.0, 1.0, 3.725e-08, 0.0, 0.0, 0.0, 1.0, 0.0, 0.0, 1.0, 0.0, 0.0, 1.0, 0.0, 0.0, 1.0, 0.0, 0.0, 1.0, 0.0, 0.0, 1.0, 0.0, 0.0, 1.0, 0.0, 0.0, 1.0, 0.0, 0.0, 1.0, 0.0, 0.0, 1.0, 0.0, 0.0, 1.0, 0.0, 0.0, 1.0, 0.0, 0.0, 1.0, 0.0, 0.0, 1.0, 0.0, 0.0, 1.0, 0.0, 0.0, 1.0, 0.0, 0.0, 1.0, 0.0, 0.0, 1.0, 0.0, 0.0, 1.0, 0.0, 0.0, 1.0, 0.0, 0.0, 1.0, 0.0, 0.0, 1.0, 0.0, 0.0, 1.0, 0.0, 0.0, 1.0, 0.0, 0.0, 1.0, 0.0, 0.0, 1.0, 0.0, 0.0, 1.0, 0.0, 0.0, 1.0, 0.0, 0.0, 1.0, 0.0, 0.0, 1.0, 0.0, 0.0, 1.0, 0.0, 0.0, 1.0, 0.0, 0.0, 1.0, 0.0, 0.0, 1.0, 0.0, 0.0, 1.0, 0.0, 0.0, 1.0, 0.0, 0.0, 1.0, 0.0, 0.0, 1.0, 0.0, 0.0, 1.0, 0.0, 0.0, 1.0, 0.0, 0.0, 1.0, 0.0, 0.0, 1.0, 0.0, 0.0, 1.0, 0.0, 0.0, 1.0, 0.0, 0.0, 1.0, 0.0, 0.0, 1.0, 0.0, 0.0, 1.0, 0.0, 0.0, 1.0, 0.0, 0.0, 1.0, 0.0, 0.0, 1.0, 0.0, 0.0, 1.0, 0.0, 0.0, 1.0, 0.0, 0.0, 1.0, 0.0, 0.0, 1.0, 1.863e-07, 0.0, 1.0, 0.0, 0.0, 1.0, 0.0, 0.0, 1.0, 2.749e-08, 0.0, 1.0, 0.0, 0.0, 1.0, 0.0, 0.0, 1.0, 2.749e-08, 0.0, 1.0, 0.0, 0.0, 1.0, 1.863e-07, 0.0, 1.0, -8.533e-08, 0.0, 1.0, 0.0, 0.0, 1.0, 0.0, 0.0, 1.0, -8.533e-08, 0.0, 1.0, 0.0, 0.0, 1.0, 2.749e-08, 0.0, 1.0, 4.51e-08, 0.0, 1.0, 2.749e-08, 0.0, 1.0, 1.863e-07, 0.0, 1.0, 4.51e-08, 0.0, 1.0, 1.863e-07, 0.0, 1.0, 0.0, 0.0, 1.0, 4.51e-08, 0.0, 1.0, -8.533e-08, 0.0, 1.0, 2.749e-08, 0.0, 1.0, -1.242e-07, 0.0, 1.0, 0.0, 0.0, 1.0, -8.533e-08, 0.0, 1.0, -1.242e-07, 0.0, 1.0, -8.533e-08, 0.0, 1.0, 4.51e-08, 0.0, 1.0, 0.0, 0.0, 1.0, 0.0, 0.0, 1.0, 0.0, 0.0, 1.0, 0.0, 0.0, 1.0, 0.0, 0.0, 1.0, 0.0, 0.0, 1.0, 0.0, 0.0, 1.0, 0.0, 0.0, 1.0, 0.0, 0.0, 1.0, 0.0, 0.0, 1.0, 0.0, 0.0, 1.0, 0.0, 0.0, 1.0, 0.0, 0.0, 1.0, 0.0, 0.0, 1.0, 0.0, 0.0, 1.0, 0.0, 0.0, 1.0, 0.0, 0.0, 1.0, 0.0, 0.0, 1.0, 0.0, 0.0, -1.0, -3.365e-08, 0.0, -1.0, 0.0, 0.0, -1.0, 0.0, 0.0, -1.0, -3.365e-08, 0.0, -1.0, 0.0, 0.0, -1.0, 0.0, 0.0, -1.0, -3.365e-08, 0.0, -1.0, 0.0, 0.0, -1.0, 0.0, 0.0, -1.0, -3.365e-08, 0.0, -1.0, 0.0, 0.0, -1.0, 0.0, 0.0, -1.0, -3.365e-08, 0.0, -1.0, 0.0, 0.0, -1.0, 0.0, 0.0, -1.0, -3.365e-08, 0.0, -1.0, -3.815e-08, 0.0, -1.0, -3.815e-08, 0.0, -1.0, -3.365e-08, 0.0, -1.0, -3.176e-07, 0.0, -1.0, -3.176e-07, 0.0, -1.0, -3.365e-08, 0.0, -1.0, 0.0, 0.0, -1.0, -3.365e-08, 0.0, -1.0, 0.0, 0.0, -1.0, 0.0, 0.0, -1.0, 0.0, 0.0, -1.0, -3.365e-08, 0.0, -1.0, 0.0, 0.0, -1.0, 0.0, 0.0, -1.0, 0.0, 0.0, -1.0, 0.0, 0.0, -1.0, 0.0, 0.0, -1.0, 0.0, 0.0, -1.0, 0.0, 0.0, -1.0, 0.0, 0.0, -1.0, 0.0, 0.0, -1.0, 0.0, 0.0, -1.0, 0.0, 0.0, -1.0, 0.0, 0.0, -1.0, 0.0, 0.0, -1.0, 0.0, 0.0, -1.0, 0.0, 0.0, -1.0, 0.0, 0.0, -1.0, 0.0, 0.0, -1.0, 0.0, 0.0, -1.0, 0.0, 0.0, -1.0, 0.0, 0.0, -1.0, 0.0, 0.0, -1.0, 0.0, 0.0, -1.0, 0.0, 0.0, -1.0, 0.0, 0.0, -1.0, 0.0, 0.0, -1.0, 0.0, 0.0, -1.0, 0.0, 0.0, -1.0, 0.0, 0.0, -1.0, 0.0, 0.0, -1.0, 0.0, 0.0, -1.0, 0.0, 0.0, -1.0, 0.0, 0.0, -1.0, 0.0, 0.0, -1.0, 0.0, 0.0, -1.0, 0.0, 0.0, -1.0, -3.815e-08, 0.0, -1.0, -1.412e-06, 0.0, -1.0, 0.0, 0.0, -1.0, 0.0, 0.0, -1.0, -1.412e-06, 0.0, -1.0, -3.815e-08, 0.0, -1.0, -3.176e-07, 0.0, -1.0, -6.729e-08, 0.0, -1.0, -1.412e-06, 0.0, -1.0, -3.815e-08, 0.0, -1.0, -6.729e-08, 0.0, -1.0, -3.176e-07, 0.0, -1.0, 0.0, 0.0, -1.0, 0.0, 0.0, -1.0, -6.729e-08, 0.0, -1.0, -3.176e-07, 0.0, -1.0, 0.0, 0.0, -1.0, 0.0, 0.0, -1.0, 0.0, 0.0, -1.0, 5.326e-08, 0.0, -1.0, 0.0, 0.0, -1.0, 0.0, 0.0, -1.0, 5.326e-08, 0.0, -1.0, -6.729e-08, 0.0, -1.0, 0.0, 0.0, -1.0, -3.361e-08, 0.0, -1.0, -1.412e-06, 0.0, -1.0, -6.729e-08, 0.0, -1.0, -3.361e-08, 0.0, -1.0, 0.0, 0.0, -1.0, 5.326e-08, 0.0, -1.0, -3.361e-08, 0.0, -1.0, 0.0, 0.0, -1.0, 0.0, 0.0, -1.0, -3.361e-08, 0.0, -1.0, 0.0, 0.0, -1.0, 0.0, 0.0, -1.0, -3.361e-08, 0.0, -1.0, 0.0, 0.0, -1.0, 0.0, 0.0, -1.0, -3.361e-08, 0.0, -1.0, 0.0, 0.0, -1.0, 0.0, 0.0, -1.0, -3.361e-08, 0.0, -1.0, 0.0, 0.0, -1.0, -1.412e-06, 0.0, -1.0, -3.361e-08, 0.0, -1.0, 5.326e-08, 0.0, -1.0, 0.0, 0.0, -1.0, 7.451e-08, 0.0, -1.0, -3.361e-08, 0.0, -1.0, 5.326e-08, 0.0, -1.0, 7.451e-08, 0.0, -1.0, 0.0, -1.0, 0.0, 0.0, -1.0, 0.0, 0.0, -1.0, 0.0, 0.0, -1.0, 0.0, 0.0, -1.0, 0.0, 0.0, -1.0, 0.0, 0.0, -1.0, 0.0, 0.0, -1.0, 0.0, 0.0, -1.0, 0.0, 0.0, -1.0, 0.0, 0.0, -1.0, 0.0, 0.0, -1.0, 0.0, 0.0, -1.0, 0.0, 0.0, -1.0, 0.0, 0.0, -1.0, 0.0, 0.0, -1.0, 0.0, 0.0, -1.0, 0.0, 0.0, -1.0, 0.0, 0.0, -1.0, 0.0, 0.0, -1.0, 0.0, 0.0, -1.0, 0.0, 0.0, -1.0, 0.0, 0.0, -1.0, 0.0, 0.0, -1.0, 0.0, 0.0, -1.0, 0.0, 0.0, -1.0, 0.0, 0.0, -1.0, 0.0, 0.0, -1.0, 0.0, 0.0, -1.0, 0.0, 0.0, -1.0, 0.0, 0.0, -1.0, 0.0, 0.0, -1.0, 0.0, 0.0, -1.0, 0.0, 0.0, -1.0, 0.0, 0.0, -1.0, 0.0, 0.0, -1.0, 0.0, 0.0, 1.0, 0.0, 0.0, 1.0, 0.0, 0.0, 1.0, 0.0, 0.0, 1.0, 0.0, 0.0, 1.0, 0.0, 0.0, 1.0, 0.0, 0.0, 1.0, 0.0, 0.0, 1.0, 0.0, 0.0, 1.0, 0.0, 0.0, 1.0, 0.0, 0.0, 1.0, 0.0, 0.0, 1.0, 0.0, 0.0, 1.0, 0.0, 0.0, 1.0, 0.0, 0.0, 1.0, 0.0, 0.0, 1.0, 0.0, 0.0, 1.0, 0.0, 0.0, 1.0, 0.0, 0.0, 1.0, 0.0, 0.0, 1.0, -9.78e-08, 0.0, 1.0, 0.0, 0.0, 1.0, 0.0, 0.0, 1.0, -9.78e-08, 0.0, 1.0, 5.809e-08, 0.0, 1.0, 5.809e-08, 0.0, 1.0, -9.78e-08, 0.0, 1.0, 5.251e-07, 0.0, 1.0, 5.251e-07, 0.0, 1.0, -9.78e-08, 0.0, 1.0, -5.588e-07, 0.0, 1.0, 0.0, 0.0, 1.0, 0.0, 0.0, 1.0, 0.0, 0.0, 1.0, 0.0, 0.0, 1.0, 5.809e-08, 0.0, 1.0, 0.0, 0.0, 1.0, 0.0, 0.0, 1.0, 0.0, 0.0, 1.0, 0.0, 0.0, 1.0, 5.809e-08, 0.0, 1.0, 5.251e-07, 0.0, 1.0, 0.0, 0.0, 1.0, 0.0, 0.0, 1.0, 5.809e-08, 0.0, 1.0, 0.0, 0.0, 1.0, 5.251e-07, 0.0, 1.0, -5.588e-07, 0.0, 1.0, 0.0, 0.0, 1.0, 0.0, 0.0, 1.0, 5.251e-07, 0.0, 1.0, 0.0, 0.0, 1.0, -5.588e-07, 0.0, 1.0, -9.78e-08, 0.0, 1.0, -2.003e-07, 0.0, 1.0, 0.0, 0.0, 1.0, -5.588e-07, 0.0, 1.0, -2.003e-07, 0.0, 1.0, 0.0, 0.0, 1.0, 0.0, 0.0, 1.0, -9.294e-08, 0.0, 1.0, 0.0, 0.0, 1.0, -2.003e-07, 0.0, 1.0, -9.294e-08, 0.0, 1.0, 0.0, 0.0, 1.0, 0.0, 0.0, 1.0, -9.294e-08, 0.0, 1.0, -2.003e-07, 0.0, 1.0, -9.78e-08, 0.0, 1.0, -2.98e-07, 0.0, 1.0, -9.294e-08, 0.0, 1.0, -2.003e-07, 0.0, 1.0, -2.98e-07, 0.0, 1.0, 0.0, 0.0, 1.0, 0.0, 0.0, 1.0, 0.0, 0.0, 1.0, 0.0, 0.0, 1.0, 0.0, 0.0, 1.0, 0.0])] * 3)])

# ---- objects
ob_bigspawnerbuilding_001 = bpy.data.objects.new('BigSpawnerBuilding.001', me_bigspawnerbuilding_001)

# ---- transforms, parenting, visibility, modifiers, constraints
ob_bigspawnerbuilding_001.location = (0.0, 0.0, 0.0)
ob_bigspawnerbuilding_001.rotation_euler = (1.571, -0.0, 0.0)

# ---- collection membership
col_collection.objects.link(ob_bigspawnerbuilding_001)

# ---- scene / render settings (as saved in the file)
scene.frame_start = 1; scene.frame_end = 250; scene.frame_set(1)
scene.render.engine = 'BLENDER_EEVEE_NEXT'
scene.cycles.use_denoising = False
scene.cycles.samples = 128
scene.cycles.sampling_pattern = 'TABULATED_SOBOL'
scene.cycles.use_adaptive_sampling = False
scene.cycles.use_light_tree = False
scene.view_settings.view_transform = 'Filmic'
bpy.context.view_layer.update()

# ---- added for rendering (the .blend has no active camera and no usable light): camera, sun
cam_auto = bpy.data.cameras.new('AutoCamera')
cam_auto.lens = 50.0
cam_auto.sensor_width = 36.0
cam_auto.clip_end = 1000.0
ob_auto_camera = bpy.data.objects.new('AutoCamera', cam_auto)
scene.collection.objects.link(ob_auto_camera)
ob_auto_camera.location = (1.5945, -1.9134, 2.0256)
ob_auto_camera.rotation_euler = (1.09748, -7.21219e-08, 0.694738)
scene.camera = ob_auto_camera
light_auto_sun = bpy.data.lights.new('AutoSun', 'SUN')
light_auto_sun.energy = 3.0
light_auto_sun.angle = 0.0523599
ob_auto_sun = bpy.data.objects.new('AutoSun', light_auto_sun)
scene.collection.objects.link(ob_auto_sun)
ob_auto_sun.rotation_euler = (0.872665, 0.174533, 0.523599)
bpy.context.view_layer.update()
